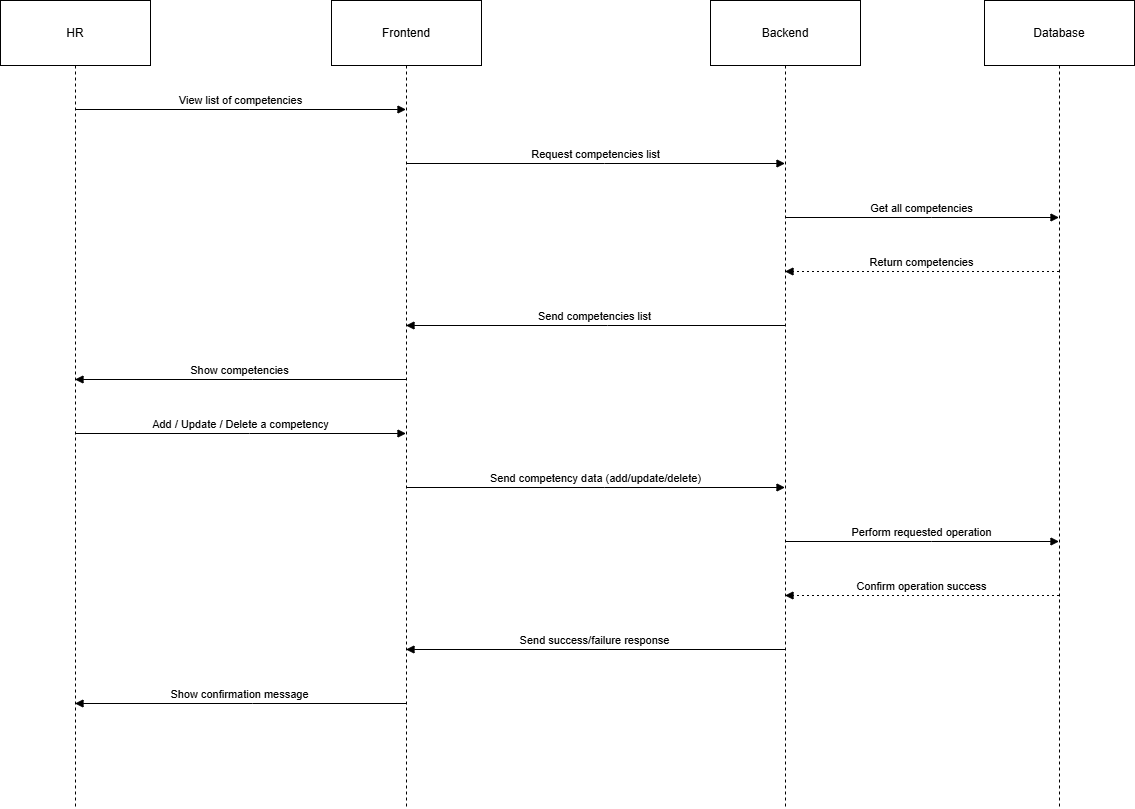

The diagram above was exported from draw.io. Its source (the exported page's mxGraphModel, read from the mxfile embedded in the PNG):
<mxGraphModel dx="1281" dy="674" grid="1" gridSize="10" guides="1" tooltips="1" connect="1" arrows="1" fold="1" page="1" pageScale="1" pageWidth="850" pageHeight="1100" math="0" shadow="0">
  <root>
    <mxCell id="0" />
    <mxCell id="1" parent="0" />
    <mxCell id="vPOcDn_zjft_cRfzmD2G-1" value="HR" style="shape=umlLifeline;perimeter=lifelinePerimeter;whiteSpace=wrap;container=1;dropTarget=0;collapsible=0;recursiveResize=0;outlineConnect=0;portConstraint=eastwest;newEdgeStyle={&quot;edgeStyle&quot;:&quot;elbowEdgeStyle&quot;,&quot;elbow&quot;:&quot;vertical&quot;,&quot;curved&quot;:0,&quot;rounded&quot;:0};size=65;" parent="1" vertex="1">
      <mxGeometry x="20" y="20" width="150" height="808" as="geometry" />
    </mxCell>
    <mxCell id="vPOcDn_zjft_cRfzmD2G-2" value="Frontend" style="shape=umlLifeline;perimeter=lifelinePerimeter;whiteSpace=wrap;container=1;dropTarget=0;collapsible=0;recursiveResize=0;outlineConnect=0;portConstraint=eastwest;newEdgeStyle={&quot;edgeStyle&quot;:&quot;elbowEdgeStyle&quot;,&quot;elbow&quot;:&quot;vertical&quot;,&quot;curved&quot;:0,&quot;rounded&quot;:0};size=65;" parent="1" vertex="1">
      <mxGeometry x="351" y="20" width="150" height="808" as="geometry" />
    </mxCell>
    <mxCell id="vPOcDn_zjft_cRfzmD2G-3" value="Backend" style="shape=umlLifeline;perimeter=lifelinePerimeter;whiteSpace=wrap;container=1;dropTarget=0;collapsible=0;recursiveResize=0;outlineConnect=0;portConstraint=eastwest;newEdgeStyle={&quot;edgeStyle&quot;:&quot;elbowEdgeStyle&quot;,&quot;elbow&quot;:&quot;vertical&quot;,&quot;curved&quot;:0,&quot;rounded&quot;:0};size=65;" parent="1" vertex="1">
      <mxGeometry x="730" y="20" width="150" height="808" as="geometry" />
    </mxCell>
    <mxCell id="vPOcDn_zjft_cRfzmD2G-4" value="Database" style="shape=umlLifeline;perimeter=lifelinePerimeter;whiteSpace=wrap;container=1;dropTarget=0;collapsible=0;recursiveResize=0;outlineConnect=0;portConstraint=eastwest;newEdgeStyle={&quot;edgeStyle&quot;:&quot;elbowEdgeStyle&quot;,&quot;elbow&quot;:&quot;vertical&quot;,&quot;curved&quot;:0,&quot;rounded&quot;:0};size=65;" parent="1" vertex="1">
      <mxGeometry x="1004" y="20" width="150" height="808" as="geometry" />
    </mxCell>
    <mxCell id="vPOcDn_zjft_cRfzmD2G-5" value="View list of competencies" style="verticalAlign=bottom;edgeStyle=elbowEdgeStyle;elbow=vertical;curved=0;rounded=0;endArrow=block;" parent="1" source="vPOcDn_zjft_cRfzmD2G-1" target="vPOcDn_zjft_cRfzmD2G-2" edge="1">
      <mxGeometry relative="1" as="geometry">
        <Array as="points">
          <mxPoint x="269" y="129" />
        </Array>
      </mxGeometry>
    </mxCell>
    <mxCell id="vPOcDn_zjft_cRfzmD2G-6" value="Request competencies list" style="verticalAlign=bottom;edgeStyle=elbowEdgeStyle;elbow=vertical;curved=0;rounded=0;endArrow=block;" parent="1" source="vPOcDn_zjft_cRfzmD2G-2" target="vPOcDn_zjft_cRfzmD2G-3" edge="1">
      <mxGeometry relative="1" as="geometry">
        <Array as="points">
          <mxPoint x="624" y="183" />
        </Array>
      </mxGeometry>
    </mxCell>
    <mxCell id="vPOcDn_zjft_cRfzmD2G-7" value="Get all competencies" style="verticalAlign=bottom;edgeStyle=elbowEdgeStyle;elbow=vertical;curved=0;rounded=0;endArrow=block;" parent="1" source="vPOcDn_zjft_cRfzmD2G-3" target="vPOcDn_zjft_cRfzmD2G-4" edge="1">
      <mxGeometry relative="1" as="geometry">
        <Array as="points">
          <mxPoint x="951" y="237" />
        </Array>
      </mxGeometry>
    </mxCell>
    <mxCell id="vPOcDn_zjft_cRfzmD2G-8" value="Return competencies" style="verticalAlign=bottom;edgeStyle=elbowEdgeStyle;elbow=vertical;curved=0;rounded=0;dashed=1;dashPattern=2 3;endArrow=block;" parent="1" source="vPOcDn_zjft_cRfzmD2G-4" target="vPOcDn_zjft_cRfzmD2G-3" edge="1">
      <mxGeometry relative="1" as="geometry">
        <Array as="points">
          <mxPoint x="954" y="291" />
        </Array>
      </mxGeometry>
    </mxCell>
    <mxCell id="vPOcDn_zjft_cRfzmD2G-9" value="Send competencies list" style="verticalAlign=bottom;edgeStyle=elbowEdgeStyle;elbow=vertical;curved=0;rounded=0;endArrow=block;" parent="1" source="vPOcDn_zjft_cRfzmD2G-3" target="vPOcDn_zjft_cRfzmD2G-2" edge="1">
      <mxGeometry relative="1" as="geometry">
        <Array as="points">
          <mxPoint x="627" y="345" />
        </Array>
      </mxGeometry>
    </mxCell>
    <mxCell id="vPOcDn_zjft_cRfzmD2G-10" value="Show competencies" style="verticalAlign=bottom;edgeStyle=elbowEdgeStyle;elbow=vertical;curved=0;rounded=0;endArrow=block;" parent="1" source="vPOcDn_zjft_cRfzmD2G-2" target="vPOcDn_zjft_cRfzmD2G-1" edge="1">
      <mxGeometry relative="1" as="geometry">
        <Array as="points">
          <mxPoint x="272" y="399" />
        </Array>
      </mxGeometry>
    </mxCell>
    <mxCell id="vPOcDn_zjft_cRfzmD2G-11" value="Add / Update / Delete a competency" style="verticalAlign=bottom;edgeStyle=elbowEdgeStyle;elbow=vertical;curved=0;rounded=0;endArrow=block;" parent="1" source="vPOcDn_zjft_cRfzmD2G-1" target="vPOcDn_zjft_cRfzmD2G-2" edge="1">
      <mxGeometry relative="1" as="geometry">
        <Array as="points">
          <mxPoint x="269" y="453" />
        </Array>
      </mxGeometry>
    </mxCell>
    <mxCell id="vPOcDn_zjft_cRfzmD2G-12" value="Send competency data (add/update/delete)" style="verticalAlign=bottom;edgeStyle=elbowEdgeStyle;elbow=vertical;curved=0;rounded=0;endArrow=block;" parent="1" source="vPOcDn_zjft_cRfzmD2G-2" target="vPOcDn_zjft_cRfzmD2G-3" edge="1">
      <mxGeometry relative="1" as="geometry">
        <Array as="points">
          <mxPoint x="624" y="507" />
        </Array>
      </mxGeometry>
    </mxCell>
    <mxCell id="vPOcDn_zjft_cRfzmD2G-13" value="Perform requested operation" style="verticalAlign=bottom;edgeStyle=elbowEdgeStyle;elbow=vertical;curved=0;rounded=0;endArrow=block;" parent="1" source="vPOcDn_zjft_cRfzmD2G-3" target="vPOcDn_zjft_cRfzmD2G-4" edge="1">
      <mxGeometry relative="1" as="geometry">
        <Array as="points">
          <mxPoint x="951" y="561" />
        </Array>
      </mxGeometry>
    </mxCell>
    <mxCell id="vPOcDn_zjft_cRfzmD2G-14" value="Confirm operation success" style="verticalAlign=bottom;edgeStyle=elbowEdgeStyle;elbow=vertical;curved=0;rounded=0;dashed=1;dashPattern=2 3;endArrow=block;" parent="1" source="vPOcDn_zjft_cRfzmD2G-4" target="vPOcDn_zjft_cRfzmD2G-3" edge="1">
      <mxGeometry relative="1" as="geometry">
        <Array as="points">
          <mxPoint x="954" y="615" />
        </Array>
      </mxGeometry>
    </mxCell>
    <mxCell id="vPOcDn_zjft_cRfzmD2G-15" value="Send success/failure response" style="verticalAlign=bottom;edgeStyle=elbowEdgeStyle;elbow=vertical;curved=0;rounded=0;endArrow=block;" parent="1" source="vPOcDn_zjft_cRfzmD2G-3" target="vPOcDn_zjft_cRfzmD2G-2" edge="1">
      <mxGeometry relative="1" as="geometry">
        <Array as="points">
          <mxPoint x="627" y="669" />
        </Array>
      </mxGeometry>
    </mxCell>
    <mxCell id="vPOcDn_zjft_cRfzmD2G-16" value="Show confirmation message" style="verticalAlign=bottom;edgeStyle=elbowEdgeStyle;elbow=vertical;curved=0;rounded=0;endArrow=block;" parent="1" source="vPOcDn_zjft_cRfzmD2G-2" target="vPOcDn_zjft_cRfzmD2G-1" edge="1">
      <mxGeometry relative="1" as="geometry">
        <Array as="points">
          <mxPoint x="272" y="723" />
        </Array>
      </mxGeometry>
    </mxCell>
  </root>
</mxGraphModel>